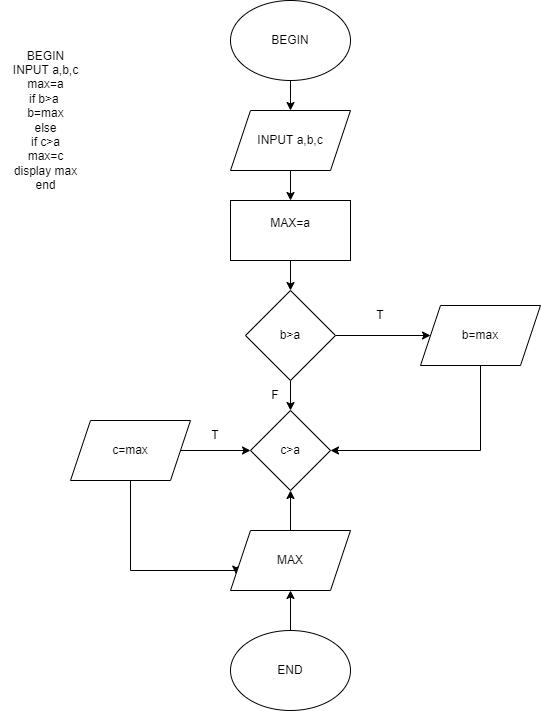

The diagram above was exported from draw.io. Its source (the exported page's mxGraphModel, read from the mxfile embedded in the PNG):
<mxGraphModel dx="1504" dy="604" grid="1" gridSize="10" guides="1" tooltips="1" connect="1" arrows="1" fold="1" page="1" pageScale="1" pageWidth="827" pageHeight="1169" math="0" shadow="0">
  <root>
    <mxCell id="WIyWlLk6GJQsqaUBKTNV-0" />
    <mxCell id="WIyWlLk6GJQsqaUBKTNV-1" parent="WIyWlLk6GJQsqaUBKTNV-0" />
    <mxCell id="E2QYA_NtBUx5Z0X-UJNF-12" style="edgeStyle=orthogonalEdgeStyle;rounded=0;orthogonalLoop=1;jettySize=auto;html=1;exitX=0.5;exitY=1;exitDx=0;exitDy=0;entryX=0.5;entryY=0;entryDx=0;entryDy=0;" edge="1" parent="WIyWlLk6GJQsqaUBKTNV-1" source="E2QYA_NtBUx5Z0X-UJNF-4" target="E2QYA_NtBUx5Z0X-UJNF-5">
      <mxGeometry relative="1" as="geometry" />
    </mxCell>
    <mxCell id="E2QYA_NtBUx5Z0X-UJNF-4" value="BEGIN" style="ellipse;whiteSpace=wrap;html=1;" vertex="1" parent="WIyWlLk6GJQsqaUBKTNV-1">
      <mxGeometry x="280" y="40" width="120" height="80" as="geometry" />
    </mxCell>
    <mxCell id="E2QYA_NtBUx5Z0X-UJNF-11" style="edgeStyle=orthogonalEdgeStyle;rounded=0;orthogonalLoop=1;jettySize=auto;html=1;exitX=0.5;exitY=1;exitDx=0;exitDy=0;entryX=0.5;entryY=0;entryDx=0;entryDy=0;" edge="1" parent="WIyWlLk6GJQsqaUBKTNV-1" source="E2QYA_NtBUx5Z0X-UJNF-5">
      <mxGeometry relative="1" as="geometry">
        <mxPoint x="340" y="240" as="targetPoint" />
      </mxGeometry>
    </mxCell>
    <mxCell id="E2QYA_NtBUx5Z0X-UJNF-5" value="INPUT a,b,c" style="shape=parallelogram;perimeter=parallelogramPerimeter;whiteSpace=wrap;html=1;fixedSize=1;" vertex="1" parent="WIyWlLk6GJQsqaUBKTNV-1">
      <mxGeometry x="280" y="150" width="120" height="60" as="geometry" />
    </mxCell>
    <mxCell id="E2QYA_NtBUx5Z0X-UJNF-10" style="edgeStyle=orthogonalEdgeStyle;rounded=0;orthogonalLoop=1;jettySize=auto;html=1;exitX=0.5;exitY=1;exitDx=0;exitDy=0;entryX=0.5;entryY=0;entryDx=0;entryDy=0;" edge="1" parent="WIyWlLk6GJQsqaUBKTNV-1" target="E2QYA_NtBUx5Z0X-UJNF-7">
      <mxGeometry relative="1" as="geometry">
        <mxPoint x="340" y="300" as="sourcePoint" />
      </mxGeometry>
    </mxCell>
    <mxCell id="E2QYA_NtBUx5Z0X-UJNF-9" style="edgeStyle=orthogonalEdgeStyle;rounded=0;orthogonalLoop=1;jettySize=auto;html=1;exitX=1;exitY=0.5;exitDx=0;exitDy=0;" edge="1" parent="WIyWlLk6GJQsqaUBKTNV-1" source="E2QYA_NtBUx5Z0X-UJNF-7" target="E2QYA_NtBUx5Z0X-UJNF-8">
      <mxGeometry relative="1" as="geometry" />
    </mxCell>
    <mxCell id="E2QYA_NtBUx5Z0X-UJNF-15" value="" style="edgeStyle=orthogonalEdgeStyle;rounded=0;orthogonalLoop=1;jettySize=auto;html=1;" edge="1" parent="WIyWlLk6GJQsqaUBKTNV-1" source="E2QYA_NtBUx5Z0X-UJNF-7" target="E2QYA_NtBUx5Z0X-UJNF-14">
      <mxGeometry relative="1" as="geometry" />
    </mxCell>
    <mxCell id="E2QYA_NtBUx5Z0X-UJNF-7" value="b&amp;gt;a" style="rhombus;whiteSpace=wrap;html=1;" vertex="1" parent="WIyWlLk6GJQsqaUBKTNV-1">
      <mxGeometry x="295" y="330" width="90" height="90" as="geometry" />
    </mxCell>
    <mxCell id="E2QYA_NtBUx5Z0X-UJNF-8" value="b=max" style="shape=parallelogram;perimeter=parallelogramPerimeter;whiteSpace=wrap;html=1;fixedSize=1;" vertex="1" parent="WIyWlLk6GJQsqaUBKTNV-1">
      <mxGeometry x="470" y="345" width="120" height="60" as="geometry" />
    </mxCell>
    <mxCell id="E2QYA_NtBUx5Z0X-UJNF-13" value="T&lt;br&gt;" style="text;html=1;strokeColor=none;fillColor=none;align=center;verticalAlign=middle;whiteSpace=wrap;rounded=0;" vertex="1" parent="WIyWlLk6GJQsqaUBKTNV-1">
      <mxGeometry x="400" y="340" width="60" height="30" as="geometry" />
    </mxCell>
    <mxCell id="E2QYA_NtBUx5Z0X-UJNF-14" value="c&amp;gt;a" style="rhombus;whiteSpace=wrap;html=1;" vertex="1" parent="WIyWlLk6GJQsqaUBKTNV-1">
      <mxGeometry x="300" y="450" width="80" height="80" as="geometry" />
    </mxCell>
    <mxCell id="E2QYA_NtBUx5Z0X-UJNF-16" value="F" style="text;html=1;strokeColor=none;fillColor=none;align=center;verticalAlign=middle;whiteSpace=wrap;rounded=0;" vertex="1" parent="WIyWlLk6GJQsqaUBKTNV-1">
      <mxGeometry x="295" y="420" width="60" height="30" as="geometry" />
    </mxCell>
    <mxCell id="E2QYA_NtBUx5Z0X-UJNF-19" style="edgeStyle=orthogonalEdgeStyle;rounded=0;orthogonalLoop=1;jettySize=auto;html=1;entryX=1;entryY=0.5;entryDx=0;entryDy=0;" edge="1" parent="WIyWlLk6GJQsqaUBKTNV-1" source="E2QYA_NtBUx5Z0X-UJNF-8" target="E2QYA_NtBUx5Z0X-UJNF-14">
      <mxGeometry relative="1" as="geometry">
        <mxPoint x="530" y="490" as="targetPoint" />
        <mxPoint x="530" y="405" as="sourcePoint" />
        <Array as="points">
          <mxPoint x="530" y="490" />
        </Array>
      </mxGeometry>
    </mxCell>
    <mxCell id="E2QYA_NtBUx5Z0X-UJNF-21" style="edgeStyle=orthogonalEdgeStyle;rounded=0;orthogonalLoop=1;jettySize=auto;html=1;entryX=0;entryY=0.5;entryDx=0;entryDy=0;" edge="1" parent="WIyWlLk6GJQsqaUBKTNV-1" source="E2QYA_NtBUx5Z0X-UJNF-20" target="E2QYA_NtBUx5Z0X-UJNF-14">
      <mxGeometry relative="1" as="geometry" />
    </mxCell>
    <mxCell id="E2QYA_NtBUx5Z0X-UJNF-26" style="edgeStyle=orthogonalEdgeStyle;rounded=0;orthogonalLoop=1;jettySize=auto;html=1;entryX=0;entryY=0.75;entryDx=0;entryDy=0;" edge="1" parent="WIyWlLk6GJQsqaUBKTNV-1" source="E2QYA_NtBUx5Z0X-UJNF-20" target="E2QYA_NtBUx5Z0X-UJNF-22">
      <mxGeometry relative="1" as="geometry">
        <mxPoint x="180" y="610" as="targetPoint" />
        <Array as="points">
          <mxPoint x="180" y="610" />
          <mxPoint x="286" y="610" />
        </Array>
      </mxGeometry>
    </mxCell>
    <mxCell id="E2QYA_NtBUx5Z0X-UJNF-20" value="c=max" style="shape=parallelogram;perimeter=parallelogramPerimeter;whiteSpace=wrap;html=1;fixedSize=1;" vertex="1" parent="WIyWlLk6GJQsqaUBKTNV-1">
      <mxGeometry x="120" y="460" width="120" height="60" as="geometry" />
    </mxCell>
    <mxCell id="E2QYA_NtBUx5Z0X-UJNF-23" value="" style="edgeStyle=orthogonalEdgeStyle;rounded=0;orthogonalLoop=1;jettySize=auto;html=1;" edge="1" parent="WIyWlLk6GJQsqaUBKTNV-1" source="E2QYA_NtBUx5Z0X-UJNF-22" target="E2QYA_NtBUx5Z0X-UJNF-14">
      <mxGeometry relative="1" as="geometry" />
    </mxCell>
    <mxCell id="E2QYA_NtBUx5Z0X-UJNF-22" value="MAX" style="shape=parallelogram;perimeter=parallelogramPerimeter;whiteSpace=wrap;html=1;fixedSize=1;" vertex="1" parent="WIyWlLk6GJQsqaUBKTNV-1">
      <mxGeometry x="280" y="570" width="120" height="60" as="geometry" />
    </mxCell>
    <mxCell id="E2QYA_NtBUx5Z0X-UJNF-27" value="T" style="text;html=1;strokeColor=none;fillColor=none;align=center;verticalAlign=middle;whiteSpace=wrap;rounded=0;" vertex="1" parent="WIyWlLk6GJQsqaUBKTNV-1">
      <mxGeometry x="235" y="460" width="60" height="30" as="geometry" />
    </mxCell>
    <mxCell id="E2QYA_NtBUx5Z0X-UJNF-29" value="" style="edgeStyle=orthogonalEdgeStyle;rounded=0;orthogonalLoop=1;jettySize=auto;html=1;" edge="1" parent="WIyWlLk6GJQsqaUBKTNV-1" source="E2QYA_NtBUx5Z0X-UJNF-28" target="E2QYA_NtBUx5Z0X-UJNF-22">
      <mxGeometry relative="1" as="geometry" />
    </mxCell>
    <mxCell id="E2QYA_NtBUx5Z0X-UJNF-28" value="END" style="ellipse;whiteSpace=wrap;html=1;" vertex="1" parent="WIyWlLk6GJQsqaUBKTNV-1">
      <mxGeometry x="280" y="670" width="120" height="80" as="geometry" />
    </mxCell>
    <mxCell id="E2QYA_NtBUx5Z0X-UJNF-31" value="BEGIN&lt;br&gt;INPUT a,b,c&lt;br&gt;max=a&lt;br&gt;if b&amp;gt;a&amp;nbsp;&lt;br&gt;b=max&lt;br&gt;else&lt;br&gt;if c&amp;gt;a&lt;br&gt;max=c&lt;br&gt;display max&lt;br&gt;end" style="text;html=1;align=center;verticalAlign=middle;resizable=0;points=[];autosize=1;strokeColor=none;fillColor=none;" vertex="1" parent="WIyWlLk6GJQsqaUBKTNV-1">
      <mxGeometry x="50" y="80" width="90" height="160" as="geometry" />
    </mxCell>
    <mxCell id="E2QYA_NtBUx5Z0X-UJNF-32" value="&lt;font style=&quot;vertical-align: inherit;&quot;&gt;&lt;font style=&quot;vertical-align: inherit;&quot;&gt;MAX=a&lt;br&gt;&lt;br&gt;&lt;/font&gt;&lt;/font&gt;" style="rounded=0;whiteSpace=wrap;html=1;" vertex="1" parent="WIyWlLk6GJQsqaUBKTNV-1">
      <mxGeometry x="280" y="240" width="120" height="60" as="geometry" />
    </mxCell>
  </root>
</mxGraphModel>